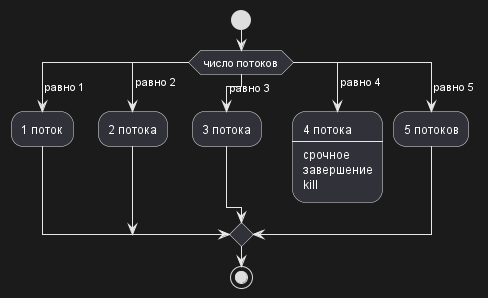

The diagram above was rendered by PlantUML. Its source (embedded in the PNG):
@startuml

start

switch ( число потоков )
case ( равно 1 )
  :1 поток;
case ( равно 2 ) 
  :2 потока;
case ( равно 3 )
  :3 потока;
case ( равно 4 )
  :4 потока
  ----
  срочное
  завершение
  kill;
  kill
case ( равно 5 )
  :5 потоков;
endswitch

stop

@enduml